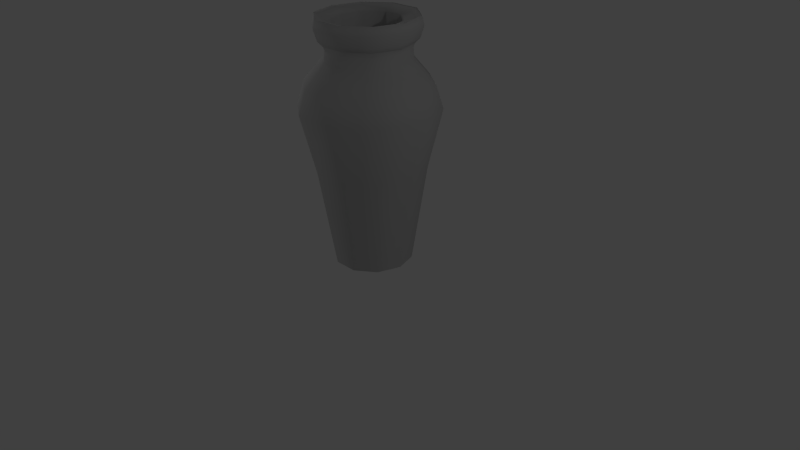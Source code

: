 # Source: Vaso.blend  (saved by Blender 2.76.0; exported with 4.5.12 LTS)
import bpy
from mathutils import Matrix  # noqa: F401  (used for matrix-valued properties, if any)

bpy.ops.wm.read_factory_settings(use_empty=True)
scene = bpy.context.scene
scene.name = 'Scene'

# ---- collections
col_collection_1 = bpy.data.collections.new('Collection 1'); scene.collection.children.link(col_collection_1)

# ---- materials (node trees are filled in below, after node groups)
mat_lambert1 = bpy.data.materials.new('lambert1')
mat_lambert1.alpha_threshold = 0.0
mat_lambert1.use_transparent_shadow = False
mat_lambert1.diffuse_color = (0.5, 0.5, 0.5, 1.0)
mat_lambert1.roughness = 0.5
mat_lambert1.specular_intensity = 0.25

# ---- material node trees

# ---- world
world_world = bpy.data.worlds.new('World'); scene.world = world_world
world_world.color = (0.05088, 0.05088, 0.05088)
world_world.use_sun_shadow = False
world_world.sun_shadow_jitter_overblur = 0.0
world_world.cycles.sampling_method = 'MANUAL'
world_world.cycles.sample_map_resolution = 256

# ---- cameras
cam_camera = bpy.data.cameras.new('Camera')
cam_camera.clip_end = 100.0
cam_camera.lens = 35.0
cam_camera.sensor_width = 32.0
cam_camera.sensor_height = 18.0
cam_camera.ortho_scale = 7.314
cam_camera.dof.focus_distance = 0.0
cam_camera.dof.aperture_fstop = 128.0

# ---- lights
light_lamp_002 = bpy.data.lights.new('Lamp.002', 'POINT')
light_lamp_002.transmission_factor = 0.0
light_lamp_002.cutoff_distance = 30.0
light_lamp_002.energy = 100.0
light_lamp_002.shadow_buffer_clip_start = 1.001
light_lamp_002.shadow_soft_size = 0.1
light_lamp_002.shadow_maximum_resolution = 0.006
light_lamp_002.use_absolute_resolution = True
light_lamp_002.cycles.use_multiple_importance_sampling = False
light_lamp_001 = bpy.data.lights.new('Lamp.001', 'POINT')
light_lamp_001.transmission_factor = 0.0
light_lamp_001.cutoff_distance = 30.0
light_lamp_001.energy = 100.0
light_lamp_001.shadow_buffer_clip_start = 1.001
light_lamp_001.shadow_soft_size = 0.1
light_lamp_001.shadow_maximum_resolution = 0.006
light_lamp_001.use_absolute_resolution = True
light_lamp_001.cycles.use_multiple_importance_sampling = False
light_lamp = bpy.data.lights.new('Lamp', 'POINT')
light_lamp.transmission_factor = 0.0
light_lamp.cutoff_distance = 30.0
light_lamp.energy = 100.0
light_lamp.shadow_buffer_clip_start = 1.001
light_lamp.shadow_soft_size = 0.1
light_lamp.shadow_maximum_resolution = 0.006
light_lamp.use_absolute_resolution = True
light_lamp.cycles.use_multiple_importance_sampling = False

# ---- meshes
me_untitled = bpy.data.meshes.new('Untitled')
me_untitled.from_pydata([(0.2595, 1.028, -0.1885), (0.09912, 1.028, -0.3051), (-0.09912, 1.028, -0.3051), (-0.2595, 1.028, -0.1885), (-0.3208, 1.028, 3.367e-08), (-0.2595, 1.028, 0.1885), (-0.09912, 1.028, 0.3051), (0.09912, 1.028, 0.3051), (0.2595, 1.028, 0.1885), (0.3208, 1.028, 5.213e-08), (0.07032, 1.007, 0.2164), (-0.07032, 1.007, 0.2164), (-0.1841, 1.007, 0.1338), (-0.2276, 1.007, 2.664e-08), (-0.1841, 1.007, -0.1338), (-0.07032, 1.007, -0.2164), (0.07032, 1.007, -0.2164), (0.1841, 1.007, -0.1338), (0.2276, 1.007, 3.287e-08), (0.1841, 1.007, 0.1338), (0.08166, -0.368, -0.2513), (0.2138, -0.368, -0.1553), (-0.08166, -0.368, -0.2513), (-0.2138, -0.368, -0.1553), (-0.2642, -0.368, 1.424e-07), (-0.2138, -0.368, 0.1553), (-0.08166, -0.368, 0.2513), (0.08166, -0.368, 0.2513), (0.2138, -0.368, 0.1553), (0.2642, -0.368, 1.434e-07), (0.1155, 0.2076, -0.3555), (0.3024, 0.2076, -0.2197), (-0.1155, 0.2076, -0.3555), (-0.3024, 0.2076, -0.2197), (-0.3738, 0.2076, 6.567e-08), (-0.3024, 0.2076, 0.2197), (-0.1155, 0.2076, 0.3555), (0.1155, 0.2076, 0.3555), (0.3024, 0.2076, 0.2197), (0.3738, 0.2076, 4.823e-08), (0.131, 0.6706, -0.4032), (0.343, 0.6706, -0.2492), (-0.131, 0.6706, -0.4032), (-0.343, 0.6706, -0.2492), (-0.424, 0.6706, 4.913e-08), (-0.343, 0.6706, 0.2492), (-0.131, 0.6706, 0.4032), (0.131, 0.6706, 0.4032), (0.343, 0.6706, 0.2492), (0.424, 0.6706, 6.654e-08), (0.1092, 0.742, -0.336), (0.2858, 0.742, -0.2076), (-0.1092, 0.742, -0.336), (-0.2858, 0.742, -0.2076), (-0.3533, 0.742, 1.943e-08), (-0.2858, 0.742, 0.2076), (-0.1092, 0.742, 0.336), (0.1092, 0.742, 0.336), (0.2858, 0.742, 0.2076), (0.3533, 0.742, 5.163e-08), (0.08924, 0.8067, -0.2747), (0.2336, 0.8067, -0.1697), (-0.08924, 0.8067, -0.2747), (-0.2336, 0.8067, -0.1697), (-0.2888, 0.8067, 6.717e-09), (-0.2336, 0.8067, 0.1697), (-0.08924, 0.8067, 0.2747), (0.08924, 0.8067, 0.2747), (0.2336, 0.8067, 0.1697), (0.2888, 0.8067, 5.859e-08), (0.08743, 0.8675, -0.2691), (0.2289, 0.8675, -0.1663), (-0.08743, 0.8675, -0.2691), (-0.2289, 0.8675, -0.1663), (-0.2829, 0.8675, 4.765e-08), (-0.2289, 0.8675, 0.1663), (-0.08743, 0.8675, 0.2691), (0.08743, 0.8675, 0.2691), (0.2289, 0.8675, 0.1663), (0.2829, 0.8675, 2.773e-08), (0.09082, 0.8926, -0.2795), (0.2378, 0.8926, -0.1727), (-0.09082, 0.8926, -0.2795), (-0.2378, 0.8926, -0.1727), (-0.2939, 0.8926, -9.19e-08), (-0.2378, 0.8926, 0.1727), (-0.09082, 0.8926, 0.2795), (0.09082, 0.8926, 0.2795), (0.2378, 0.8926, 0.1727), (0.2939, 0.8926, 1.658e-07), (0.1084, 0.9846, 0.3336), (-0.1084, 0.9846, 0.3336), (0.1037, 1.035, 0.3192), (-0.1037, 1.035, 0.3192), (-0.2837, 0.9846, 0.2061), (-0.2715, 1.035, 0.1973), (-0.3507, 0.9846, 1.116e-07), (-0.3356, 1.035, -5.803e-10), (-0.2837, 0.9846, -0.2061), (-0.2715, 1.035, -0.1973), (-0.1084, 0.9846, -0.3336), (-0.1037, 1.035, -0.3192), (0.1084, 0.9846, -0.3336), (0.1037, 1.035, -0.3192), (0.2837, 0.9846, -0.2061), (0.2715, 1.035, -0.1973), (0.3507, 0.9846, -3.92e-08), (0.3356, 1.035, 1.08e-07), (0.2837, 0.9846, 0.2061), (0.2715, 1.035, 0.1973), (0.1008, 0.9192, 0.3102), (-0.1008, 0.9192, 0.3102), (-0.2639, 0.9192, 0.1917), (-0.3262, 0.9192, 9.978e-08), (-0.2639, 0.9192, -0.1917), (-0.1008, 0.9192, -0.3102), (0.1008, 0.9192, -0.3102), (0.2639, 0.9192, -0.1917), (0.3262, 0.9192, 2.195e-07), (0.2639, 0.9192, 0.1917), (0.08201, 0.6558, 0.2524), (-0.08201, 0.6558, 0.2524), (-0.2147, 0.6558, 0.156), (-0.2654, 0.6558, 9.949e-08), (-0.2147, 0.6558, -0.156), (-0.08201, 0.6558, -0.2524), (0.08201, 0.6558, -0.2524), (0.2147, 0.6558, -0.156), (0.2654, 0.6558, 1.068e-07), (0.2147, 0.6558, 0.156), (0.1457, 0.5433, -0.4483), (0.3813, 0.5433, -0.2771), (-0.1457, 0.5433, -0.4483), (-0.3813, 0.5433, -0.2771), (-0.4714, 0.5433, 3.271e-08), (-0.3813, 0.5433, 0.2771), (-0.1457, 0.5433, 0.4483), (0.1457, 0.5433, 0.4483), (0.3813, 0.5433, 0.2771), (0.4714, 0.5433, 2.689e-08)], [], [(20, 30, 31, 21), (22, 32, 30, 20), (23, 33, 32, 22), (24, 34, 33, 23), (25, 35, 34, 24), (26, 36, 35, 25), (27, 37, 36, 26), (28, 38, 37, 27), (29, 39, 38, 28), (21, 31, 39, 29), (131, 130, 40, 41), (130, 132, 42, 40), (132, 133, 43, 42), (133, 134, 44, 43), (134, 135, 45, 44), (135, 136, 46, 45), (136, 137, 47, 46), (137, 138, 48, 47), (138, 139, 49, 48), (139, 131, 41, 49), (41, 40, 50, 51), (40, 42, 52, 50), (42, 43, 53, 52), (43, 44, 54, 53), (44, 45, 55, 54), (45, 46, 56, 55), (46, 47, 57, 56), (47, 48, 58, 57), (48, 49, 59, 58), (49, 41, 51, 59), (50, 60, 61, 51), (52, 62, 60, 50), (53, 63, 62, 52), (54, 64, 63, 53), (55, 65, 64, 54), (56, 66, 65, 55), (57, 67, 66, 56), (58, 68, 67, 57), (59, 69, 68, 58), (51, 61, 69, 59), (61, 60, 70, 71), (60, 62, 72, 70), (62, 63, 73, 72), (63, 64, 74, 73), (64, 65, 75, 74), (65, 66, 76, 75), (66, 67, 77, 76), (67, 68, 78, 77), (68, 69, 79, 78), (69, 61, 71, 79), (71, 70, 80, 81), (70, 72, 82, 80), (72, 73, 83, 82), (73, 74, 84, 83), (74, 75, 85, 84), (75, 76, 86, 85), (76, 77, 87, 86), (77, 78, 88, 87), (78, 79, 89, 88), (79, 71, 81, 89), (91, 90, 92, 93), (94, 91, 93, 95), (96, 94, 95, 97), (98, 96, 97, 99), (100, 98, 99, 101), (102, 100, 101, 103), (104, 102, 103, 105), (106, 104, 105, 107), (108, 106, 107, 109), (90, 108, 109, 92), (111, 110, 90, 91), (112, 111, 91, 94), (113, 112, 94, 96), (114, 113, 96, 98), (115, 114, 98, 100), (116, 115, 100, 102), (117, 116, 102, 104), (118, 117, 104, 106), (119, 118, 106, 108), (110, 119, 108, 90), (81, 80, 116, 117), (89, 81, 117, 118), (88, 89, 118, 119), (87, 88, 119, 110), (86, 87, 110, 111), (85, 86, 111, 112), (84, 85, 112, 113), (83, 84, 113, 114), (82, 83, 114, 115), (80, 82, 115, 116), (20, 21, 29, 28, 27, 26, 25, 24, 23, 22), (11, 6, 7, 10), (12, 5, 6, 11), (13, 4, 5, 12), (14, 3, 4, 13), (15, 2, 3, 14), (16, 1, 2, 15), (17, 0, 1, 16), (18, 9, 0, 17), (19, 8, 9, 18), (10, 7, 8, 19), (7, 6, 93, 92), (6, 5, 95, 93), (5, 4, 97, 95), (4, 3, 99, 97), (3, 2, 101, 99), (2, 1, 103, 101), (1, 0, 105, 103), (0, 9, 107, 105), (9, 8, 109, 107), (8, 7, 92, 109), (17, 16, 126, 127), (12, 11, 121, 122), (19, 18, 128, 129), (14, 13, 123, 124), (16, 15, 125, 126), (10, 19, 129, 120), (11, 10, 120, 121), (18, 17, 127, 128), (13, 12, 122, 123), (15, 14, 124, 125), (39, 31, 131, 139), (38, 39, 139, 138), (37, 38, 138, 137), (36, 37, 137, 136), (35, 36, 136, 135), (34, 35, 135, 134), (33, 34, 134, 133), (32, 33, 133, 132), (30, 32, 132, 130), (31, 30, 130, 131)])
me_untitled.polygons.foreach_set('use_smooth', [True] * 131)
_k = set([(20, 21), (20, 22), (21, 29), (22, 23), (23, 24), (24, 25), (25, 26), (26, 27), (27, 28), (28, 29), (80, 81), (80, 82), (81, 89), (82, 83), (83, 84), (84, 85), (85, 86), (86, 87), (87, 88), (88, 89)])
me_untitled.attributes.new('sharp_edge', 'BOOLEAN', 'EDGE').data.foreach_set('value', [ (min(e.vertices), max(e.vertices)) in _k for e in me_untitled.edges])
_uv = me_untitled.uv_layers.new(name='map1')
_uv.uv.foreach_set('vector', [0.002317, 0.5092, 0.07844, 0.5092, 0.07844, 0.5854, 0.002317, 0.5854, 0.002317, 0.4331, 0.07844, 0.4331, 0.07844, 0.5092, 0.002317, 0.5092, 0.002317, 0.357, 0.07844, 0.357, 0.07844, 0.4331, 0.002317, 0.4331, 0.002317, 0.2809, 0.07844, 0.2809, 0.07844, 0.357, 0.002317, 0.357, 0.002317, 0.2047, 0.07844, 0.2047, 0.07844, 0.2809, 0.002317, 0.2809, 0.002317, 0.1286, 0.07844, 0.1286, 0.07844, 0.2047, 0.002317, 0.2047, 0.002317, 0.8137, 0.07844, 0.8137, 0.07844, 0.8899, 0.002317, 0.8899, 0.002317, 0.7376, 0.07844, 0.7376, 0.07844, 0.8137, 0.002317, 0.8137, 0.002317, 0.6615, 0.07844, 0.6615, 0.07844, 0.7376, 0.002317, 0.7376, 0.002317, 0.5854, 0.07844, 0.5854, 0.07844, 0.6615, 0.002317, 0.6615, 0.1546, 0.5854, 0.1546, 0.5092, 0.2307, 0.5092, 0.2307, 0.5854, 0.1546, 0.5092, 0.1546, 0.4331, 0.2307, 0.4331, 0.2307, 0.5092, 0.1546, 0.4331, 0.1546, 0.357, 0.2307, 0.357, 0.2307, 0.4331, 0.1546, 0.357, 0.1546, 0.2809, 0.2307, 0.2809, 0.2307, 0.357, 0.1546, 0.2809, 0.1546, 0.2047, 0.2307, 0.2047, 0.2307, 0.2809, 0.1546, 0.2047, 0.1546, 0.1286, 0.2307, 0.1286, 0.2307, 0.2047, 0.1546, 0.8899, 0.1546, 0.8137, 0.2307, 0.8137, 0.2307, 0.8899, 0.1546, 0.8137, 0.1546, 0.7376, 0.2307, 0.7376, 0.2307, 0.8137, 0.1546, 0.7376, 0.1546, 0.6615, 0.2307, 0.6615, 0.2307, 0.7376, 0.1546, 0.6615, 0.1546, 0.5854, 0.2307, 0.5854, 0.2307, 0.6615, 0.2307, 0.5854, 0.2307, 0.5092, 0.3068, 0.5092, 0.3068, 0.5854, 0.2307, 0.5092, 0.2307, 0.4331, 0.3068, 0.4331, 0.3068, 0.5092, 0.2307, 0.4331, 0.2307, 0.357, 0.3068, 0.357, 0.3068, 0.4331, 0.2307, 0.357, 0.2307, 0.2809, 0.3068, 0.2809, 0.3068, 0.357, 0.2307, 0.2809, 0.2307, 0.2047, 0.3068, 0.2047, 0.3068, 0.2809, 0.2307, 0.2047, 0.2307, 0.1286, 0.3068, 0.1286, 0.3068, 0.2047, 0.2307, 0.8899, 0.2307, 0.8137, 0.3068, 0.8137, 0.3068, 0.8899, 0.2307, 0.8137, 0.2307, 0.7376, 0.3068, 0.7376, 0.3068, 0.8137, 0.2307, 0.7376, 0.2307, 0.6615, 0.3068, 0.6615, 0.3068, 0.7376, 0.2307, 0.6615, 0.2307, 0.5854, 0.3068, 0.5854, 0.3068, 0.6615, 0.3068, 0.5092, 0.3829, 0.5092, 0.3829, 0.5854, 0.3068, 0.5854, 0.3068, 0.4331, 0.3829, 0.4331, 0.3829, 0.5092, 0.3068, 0.5092, 0.3068, 0.357, 0.3829, 0.357, 0.3829, 0.4331, 0.3068, 0.4331, 0.3068, 0.2809, 0.3829, 0.2809, 0.3829, 0.357, 0.3068, 0.357, 0.3068, 0.2047, 0.3829, 0.2047, 0.3829, 0.2809, 0.3068, 0.2809, 0.3068, 0.1286, 0.3829, 0.1286, 0.3829, 0.2047, 0.3068, 0.2047, 0.3068, 0.8137, 0.3829, 0.8137, 0.3829, 0.8899, 0.3068, 0.8899, 0.3068, 0.7376, 0.3829, 0.7376, 0.3829, 0.8137, 0.3068, 0.8137, 0.3068, 0.6615, 0.3829, 0.6615, 0.3829, 0.7376, 0.3068, 0.7376, 0.3068, 0.5854, 0.3829, 0.5854, 0.3829, 0.6615, 0.3068, 0.6615, 0.3829, 0.5854, 0.3829, 0.5092, 0.4591, 0.5092, 0.4591, 0.5854, 0.3829, 0.5092, 0.3829, 0.4331, 0.4591, 0.4331, 0.4591, 0.5092, 0.3829, 0.4331, 0.3829, 0.357, 0.4591, 0.357, 0.4591, 0.4331, 0.3829, 0.357, 0.3829, 0.2809, 0.4591, 0.2809, 0.4591, 0.357, 0.3829, 0.2809, 0.3829, 0.2047, 0.4591, 0.2047, 0.4591, 0.2809, 0.3829, 0.2047, 0.3829, 0.1286, 0.4591, 0.1286, 0.4591, 0.2047, 0.3829, 0.8899, 0.3829, 0.8137, 0.4591, 0.8137, 0.4591, 0.8899, 0.3829, 0.8137, 0.3829, 0.7376, 0.4591, 0.7376, 0.4591, 0.8137, 0.3829, 0.7376, 0.3829, 0.6615, 0.4591, 0.6615, 0.4591, 0.7376, 0.3829, 0.6615, 0.3829, 0.5854, 0.4591, 0.5854, 0.4591, 0.6615, 0.4591, 0.5854, 0.4591, 0.5092, 0.5352, 0.5092, 0.5352, 0.5854, 0.4591, 0.5092, 0.4591, 0.4331, 0.5352, 0.4331, 0.5352, 0.5092, 0.4591, 0.4331, 0.4591, 0.357, 0.5352, 0.357, 0.5352, 0.4331, 0.4591, 0.357, 0.4591, 0.2809, 0.5352, 0.2809, 0.5352, 0.357, 0.4591, 0.2809, 0.4591, 0.2047, 0.5352, 0.2047, 0.5352, 0.2809, 0.4591, 0.2047, 0.4591, 0.1286, 0.5352, 0.1286, 0.5352, 0.2047, 0.4591, 0.8899, 0.4591, 0.8137, 0.5352, 0.8137, 0.5352, 0.8899, 0.4591, 0.8137, 0.4591, 0.7376, 0.5352, 0.7376, 0.5352, 0.8137, 0.4591, 0.7376, 0.4591, 0.6615, 0.5352, 0.6615, 0.5352, 0.7376, 0.4591, 0.6615, 0.4591, 0.5854, 0.5352, 0.5854, 0.5352, 0.6615, 0.6875, 0.8899, 0.6875, 0.8137, 0.7636, 0.8137, 0.7636, 0.8899, 0.6875, 0.2047, 0.6875, 0.1286, 0.7636, 0.1286, 0.7636, 0.2047, 0.6875, 0.2809, 0.6875, 0.2047, 0.7636, 0.2047, 0.7636, 0.2809, 0.6875, 0.357, 0.6875, 0.2809, 0.7636, 0.2809, 0.7636, 0.357, 0.6875, 0.4331, 0.6875, 0.357, 0.7636, 0.357, 0.7636, 0.4331, 0.6875, 0.5092, 0.6875, 0.4331, 0.7636, 0.4331, 0.7636, 0.5092, 0.6875, 0.5854, 0.6875, 0.5092, 0.7636, 0.5092, 0.7636, 0.5854, 0.6875, 0.6615, 0.6875, 0.5854, 0.7636, 0.5854, 0.7636, 0.6615, 0.6875, 0.7376, 0.6875, 0.6615, 0.7636, 0.6615, 0.7636, 0.7376, 0.6875, 0.8137, 0.6875, 0.7376, 0.7636, 0.7376, 0.7636, 0.8137, 0.6113, 0.8899, 0.6113, 0.8137, 0.6875, 0.8137, 0.6875, 0.8899, 0.6113, 0.2047, 0.6113, 0.1286, 0.6875, 0.1286, 0.6875, 0.2047, 0.6113, 0.2809, 0.6113, 0.2047, 0.6875, 0.2047, 0.6875, 0.2809, 0.6113, 0.357, 0.6113, 0.2809, 0.6875, 0.2809, 0.6875, 0.357, 0.6113, 0.4331, 0.6113, 0.357, 0.6875, 0.357, 0.6875, 0.4331, 0.6113, 0.5092, 0.6113, 0.4331, 0.6875, 0.4331, 0.6875, 0.5092, 0.6113, 0.5854, 0.6113, 0.5092, 0.6875, 0.5092, 0.6875, 0.5854, 0.6113, 0.6615, 0.6113, 0.5854, 0.6875, 0.5854, 0.6875, 0.6615, 0.6113, 0.7376, 0.6113, 0.6615, 0.6875, 0.6615, 0.6875, 0.7376, 0.6113, 0.8137, 0.6113, 0.7376, 0.6875, 0.7376, 0.6875, 0.8137, 0.5352, 0.5854, 0.5352, 0.5092, 0.6113, 0.5092, 0.6113, 0.5854, 0.5352, 0.6615, 0.5352, 0.5854, 0.6113, 0.5854, 0.6113, 0.6615, 0.5352, 0.7376, 0.5352, 0.6615, 0.6113, 0.6615, 0.6113, 0.7376, 0.5352, 0.8137, 0.5352, 0.7376, 0.6113, 0.7376, 0.6113, 0.8137, 0.5352, 0.8899, 0.5352, 0.8137, 0.6113, 0.8137, 0.6113, 0.8899, 0.5352, 0.2047, 0.5352, 0.1286, 0.6113, 0.1286, 0.6113, 0.2047, 0.5352, 0.2809, 0.5352, 0.2047, 0.6113, 0.2047, 0.6113, 0.2809, 0.5352, 0.357, 0.5352, 0.2809, 0.6113, 0.2809, 0.6113, 0.357, 0.5352, 0.4331, 0.5352, 0.357, 0.6113, 0.357, 0.6113, 0.4331, 0.5352, 0.5092, 0.5352, 0.4331, 0.6113, 0.4331, 0.6113, 0.5092, 0.002317, 0.5092, 0.002317, 0.5854, 0.002317, 0.2809, 0.002317, 0.2809, 0.002317, 0.2809, 0.002317, 0.2809, 0.002317, 0.5092, 0.002317, 0.5092, 0.002317, 0.5092, 0.002317, 0.5092, 0.9158, 0.8899, 0.8397, 0.8899, 0.8397, 0.8137, 0.9158, 0.8137, 0.9158, 0.2047, 0.8397, 0.2047, 0.8397, 0.1286, 0.9158, 0.1286, 0.9158, 0.2809, 0.8397, 0.2809, 0.8397, 0.2047, 0.9158, 0.2047, 0.9158, 0.357, 0.8397, 0.357, 0.8397, 0.2809, 0.9158, 0.2809, 0.9158, 0.4331, 0.8397, 0.4331, 0.8397, 0.357, 0.9158, 0.357, 0.9158, 0.5092, 0.8397, 0.5092, 0.8397, 0.4331, 0.9158, 0.4331, 0.9158, 0.5854, 0.8397, 0.5854, 0.8397, 0.5092, 0.9158, 0.5092, 0.9158, 0.6615, 0.8397, 0.6615, 0.8397, 0.5854, 0.9158, 0.5854, 0.9158, 0.7376, 0.8397, 0.7376, 0.8397, 0.6615, 0.9158, 0.6615, 0.9158, 0.8137, 0.8397, 0.8137, 0.8397, 0.7376, 0.9158, 0.7376, 0.8397, 0.8137, 0.8397, 0.8899, 0.7636, 0.8899, 0.7636, 0.8137, 0.8397, 0.1286, 0.8397, 0.2047, 0.7636, 0.2047, 0.7636, 0.1286, 0.8397, 0.2047, 0.8397, 0.2809, 0.7636, 0.2809, 0.7636, 0.2047, 0.8397, 0.2809, 0.8397, 0.357, 0.7636, 0.357, 0.7636, 0.2809, 0.8397, 0.357, 0.8397, 0.4331, 0.7636, 0.4331, 0.7636, 0.357, 0.8397, 0.4331, 0.8397, 0.5092, 0.7636, 0.5092, 0.7636, 0.4331, 0.8397, 0.5092, 0.8397, 0.5854, 0.7636, 0.5854, 0.7636, 0.5092, 0.8397, 0.5854, 0.8397, 0.6615, 0.7636, 0.6615, 0.7636, 0.5854, 0.8397, 0.6615, 0.8397, 0.7376, 0.7636, 0.7376, 0.7636, 0.6615, 0.8397, 0.7376, 0.8397, 0.8137, 0.7636, 0.8137, 0.7636, 0.7376, 0.9158, 0.5854, 0.9158, 0.5092, 0.992, 0.5092, 0.992, 0.5854, 0.9158, 0.2047, 0.9158, 0.1286, 0.992, 0.1286, 0.992, 0.2047, 0.9158, 0.7376, 0.9158, 0.6615, 0.992, 0.6615, 0.992, 0.7376, 0.9158, 0.357, 0.9158, 0.2809, 0.992, 0.2809, 0.992, 0.357, 0.9158, 0.5092, 0.9158, 0.4331, 0.992, 0.4331, 0.992, 0.5092, 0.9158, 0.8137, 0.9158, 0.7376, 0.992, 0.7376, 0.992, 0.8137, 0.9158, 0.8899, 0.9158, 0.8137, 0.992, 0.8137, 0.992, 0.8899, 0.9158, 0.6615, 0.9158, 0.5854, 0.992, 0.5854, 0.992, 0.6615, 0.9158, 0.2809, 0.9158, 0.2047, 0.992, 0.2047, 0.992, 0.2809, 0.9158, 0.4331, 0.9158, 0.357, 0.992, 0.357, 0.992, 0.4331, 0.07844, 0.6615, 0.07844, 0.5854, 0.1546, 0.5854, 0.1546, 0.6615, 0.07844, 0.7376, 0.07844, 0.6615, 0.1546, 0.6615, 0.1546, 0.7376, 0.07844, 0.8137, 0.07844, 0.7376, 0.1546, 0.7376, 0.1546, 0.8137, 0.07844, 0.8899, 0.07844, 0.8137, 0.1546, 0.8137, 0.1546, 0.8899, 0.07844, 0.2047, 0.07844, 0.1286, 0.1546, 0.1286, 0.1546, 0.2047, 0.07844, 0.2809, 0.07844, 0.2047, 0.1546, 0.2047, 0.1546, 0.2809, 0.07844, 0.357, 0.07844, 0.2809, 0.1546, 0.2809, 0.1546, 0.357, 0.07844, 0.4331, 0.07844, 0.357, 0.1546, 0.357, 0.1546, 0.4331, 0.07844, 0.5092, 0.07844, 0.4331, 0.1546, 0.4331, 0.1546, 0.5092, 0.07844, 0.5854, 0.07844, 0.5092, 0.1546, 0.5092, 0.1546, 0.5854])
me_untitled.materials.append(mat_lambert1)
me_untitled.use_remesh_preserve_volume = False
me_untitled.use_remesh_preserve_attributes = False
me_untitled.use_mirror_vertex_groups = False
me_untitled.update()
me_untitled.normals_split_custom_set([tuple(v) for v in zip(*[iter([0.3036, -0.1869, -0.9343, 0.3002, -0.2373, -0.9239, 0.7859, -0.2373, -0.571, 0.7948, -0.1869, -0.5774, -0.3036, -0.1869, -0.9343, -0.3002, -0.2372, -0.9239, 0.3002, -0.2373, -0.9239, 0.3036, -0.1869, -0.9343, -0.7948, -0.1869, -0.5774, -0.7859, -0.2373, -0.571, -0.3002, -0.2372, -0.9239, -0.3036, -0.1869, -0.9343, -0.9824, -0.1869, 6.723e-08, -0.9715, -0.2372, 2.123e-05, -0.7859, -0.2373, -0.571, -0.7948, -0.1869, -0.5774, -0.7948, -0.1869, 0.5774, -0.7859, -0.2373, 0.571, -0.9715, -0.2372, 2.123e-05, -0.9824, -0.1869, 6.723e-08, -0.3036, -0.1869, 0.9343, -0.3002, -0.2373, 0.9239, -0.7859, -0.2373, 0.571, -0.7948, -0.1869, 0.5774, 0.3036, -0.1869, 0.9343, 0.3002, -0.2373, 0.9239, -0.3002, -0.2373, 0.9239, -0.3036, -0.1869, 0.9343, 0.7948, -0.1869, 0.5774, 0.7859, -0.2373, 0.571, 0.3002, -0.2373, 0.9239, 0.3036, -0.1869, 0.9343, 0.9824, -0.1869, 4.802e-08, 0.9714, -0.2373, -2.157e-05, 0.7859, -0.2373, 0.571, 0.7948, -0.1869, 0.5774, 0.7948, -0.1869, -0.5774, 0.7859, -0.2373, -0.571, 0.9714, -0.2373, -2.157e-05, 0.9824, -0.1869, 4.802e-08, 0.7963, 0.03482, -0.6039, 0.3283, 0.03525, -0.9439, 0.2756, 0.4883, -0.828, 0.7062, 0.4879, -0.5131, 0.3283, 0.03525, -0.9439, -0.2892, 0.03525, -0.9566, -0.2637, 0.4884, -0.8318, 0.2756, 0.4883, -0.828, -0.2892, 0.03525, -0.9566, -0.7963, 0.03525, -0.6039, -0.7023, 0.4884, -0.5179, -0.2637, 0.4884, -0.8318, -0.7963, 0.03525, -0.6039, -0.9992, 0.03525, -0.02055, -0.8726, 0.4884, -0.006219, -0.7023, 0.4884, -0.5179, -0.9992, 0.03525, -0.02055, -0.8205, 0.03525, 0.5706, -0.7096, 0.4884, 0.5079, -0.8726, 0.4884, -0.006219, -0.8205, 0.03525, 0.5706, -0.3283, 0.03525, 0.9439, -0.2756, 0.4883, 0.828, -0.7096, 0.4884, 0.5079, -0.3283, 0.03525, 0.9439, 0.2892, 0.03525, 0.9566, 0.2637, 0.4883, 0.8318, -0.2756, 0.4883, 0.828, 0.2892, 0.03525, 0.9566, 0.7963, 0.03525, 0.6039, 0.7023, 0.4883, 0.5179, 0.2637, 0.4883, 0.8318, 0.7963, 0.03525, 0.6039, 0.9992, 0.03525, 0.02055, 0.8726, 0.4883, 0.006219, 0.7023, 0.4883, 0.5179, 0.9992, 0.03525, 0.02055, 0.7963, 0.03482, -0.6039, 0.7062, 0.4879, -0.5131, 0.8726, 0.4883, 0.006219, 0.7062, 0.4879, -0.5131, 0.2756, 0.4883, -0.828, 0.2359, 0.6646, -0.7089, 0.6046, 0.6645, -0.4393, 0.2756, 0.4883, -0.828, -0.2637, 0.4884, -0.8318, -0.2259, 0.6646, -0.7122, 0.2359, 0.6646, -0.7089, -0.2637, 0.4884, -0.8318, -0.7023, 0.4884, -0.5179, -0.6013, 0.6646, -0.4434, -0.2259, 0.6646, -0.7122, -0.7023, 0.4884, -0.5179, -0.8726, 0.4884, -0.006219, -0.7471, 0.6646, -0.005276, -0.6013, 0.6646, -0.4434, -0.8726, 0.4884, -0.006219, -0.7096, 0.4884, 0.5079, -0.6075, 0.6646, 0.4349, -0.7471, 0.6646, -0.005276, -0.7096, 0.4884, 0.5079, -0.2756, 0.4883, 0.828, -0.2359, 0.6646, 0.7089, -0.6075, 0.6646, 0.4349, -0.2756, 0.4883, 0.828, 0.2637, 0.4883, 0.8318, 0.2259, 0.6646, 0.7122, -0.2359, 0.6646, 0.7089, 0.2637, 0.4883, 0.8318, 0.7023, 0.4883, 0.5179, 0.6013, 0.6646, 0.4434, 0.2259, 0.6646, 0.7122, 0.7023, 0.4883, 0.5179, 0.8726, 0.4883, 0.006219, 0.7471, 0.6646, 0.005276, 0.6013, 0.6646, 0.4434, 0.8726, 0.4883, 0.006219, 0.7062, 0.4879, -0.5131, 0.6046, 0.6645, -0.4393, 0.7471, 0.6646, 0.005276, 0.2359, 0.6646, -0.7089, 0.2768, 0.4285, -0.8601, 0.731, 0.4284, -0.5311, 0.6046, 0.6645, -0.4393, -0.2259, 0.6646, -0.7122, -0.2816, 0.4285, -0.8585, 0.2768, 0.4285, -0.8601, 0.2359, 0.6646, -0.7089, -0.6013, 0.6646, -0.4434, -0.7325, 0.4285, -0.529, -0.2816, 0.4285, -0.8585, -0.2259, 0.6646, -0.7122, -0.7471, 0.6646, -0.005276, -0.9035, 0.4285, 0.002556, -0.7325, 0.4285, -0.529, -0.6013, 0.6646, -0.4434, -0.6075, 0.6646, 0.4349, -0.7295, 0.4285, 0.5331, -0.9035, 0.4285, 0.002556, -0.7471, 0.6646, -0.005276, -0.2359, 0.6646, 0.7089, -0.2768, 0.4285, 0.8601, -0.7295, 0.4285, 0.5331, -0.6075, 0.6646, 0.4349, 0.2259, 0.6646, 0.7122, 0.2816, 0.4285, 0.8585, -0.2768, 0.4285, 0.8601, -0.2359, 0.6646, 0.7089, 0.6013, 0.6646, 0.4434, 0.7325, 0.4285, 0.529, 0.2816, 0.4285, 0.8585, 0.2259, 0.6646, 0.7122, 0.7471, 0.6646, 0.005276, 0.9035, 0.4285, -0.002555, 0.7325, 0.4285, 0.529, 0.6013, 0.6646, 0.4434, 0.6046, 0.6645, -0.4393, 0.731, 0.4284, -0.5311, 0.9035, 0.4285, -0.002555, 0.7471, 0.6646, 0.005276, 0.731, 0.4284, -0.5311, 0.2768, 0.4285, -0.8601, 0.3754, 0.1651, -0.912, 0.7968, 0.1736, -0.5788, 0.2768, 0.4285, -0.8601, -0.2816, 0.4285, -0.8585, -0.2324, 0.1651, -0.9585, 0.3754, 0.1651, -0.912, -0.2816, 0.4285, -0.8585, -0.7325, 0.4285, -0.529, -0.7514, 0.1651, -0.6389, -0.2324, 0.1651, -0.9585, -0.7325, 0.4285, -0.529, -0.9035, 0.4285, 0.002556, -0.9834, 0.1651, -0.0752, -0.7514, 0.1651, -0.6389, -0.9035, 0.4285, 0.002556, -0.7295, 0.4285, 0.5331, -0.8398, 0.1651, 0.5172, -0.9834, 0.1651, -0.0752, -0.7295, 0.4285, 0.5331, -0.2768, 0.4285, 0.8601, -0.3754, 0.1651, 0.912, -0.8398, 0.1651, 0.5172, -0.2768, 0.4285, 0.8601, 0.2816, 0.4285, 0.8585, 0.2324, 0.1651, 0.9585, -0.3754, 0.1651, 0.912, 0.2816, 0.4285, 0.8585, 0.7325, 0.4285, 0.529, 0.7514, 0.1651, 0.6389, 0.2324, 0.1651, 0.9585, 0.7325, 0.4285, 0.529, 0.9035, 0.4285, -0.002555, 0.9834, 0.1651, 0.0752, 0.7514, 0.1651, 0.6389, 0.9035, 0.4285, -0.002555, 0.731, 0.4284, -0.5311, 0.7968, 0.1736, -0.5788, 0.9834, 0.1651, 0.0752, 0.7968, 0.1736, -0.5788, 0.3754, 0.1651, -0.912, 0.3088, -0.4278, -0.8495, 0.7646, -0.4046, -0.5017, 0.3754, 0.1651, -0.912, -0.2324, 0.1651, -0.9585, -0.2495, -0.4278, -0.8688, 0.3088, -0.4278, -0.8495, -0.2324, 0.1651, -0.9585, -0.7514, 0.1651, -0.6389, -0.7125, -0.4278, -0.5562, -0.2495, -0.4278, -0.8688, -0.7514, 0.1651, -0.6389, -0.9834, 0.1651, -0.0752, -0.9033, -0.4278, -0.03114, -0.7125, -0.4278, -0.5562, -0.9834, 0.1651, -0.0752, -0.8398, 0.1651, 0.5172, -0.7491, -0.4278, 0.5058, -0.9033, -0.4278, -0.03114, -0.8398, 0.1651, 0.5172, -0.3754, 0.1651, 0.912, -0.3088, -0.4278, 0.8495, -0.7491, -0.4278, 0.5058, -0.3754, 0.1651, 0.912, 0.2324, 0.1651, 0.9585, 0.2495, -0.4278, 0.8688, -0.3088, -0.4278, 0.8495, 0.2324, 0.1651, 0.9585, 0.7514, 0.1651, 0.6389, 0.7125, -0.4278, 0.5562, 0.2495, -0.4278, 0.8688, 0.7514, 0.1651, 0.6389, 0.9834, 0.1651, 0.0752, 0.9033, -0.4278, 0.03114, 0.7125, -0.4278, 0.5562, 0.9834, 0.1651, 0.0752, 0.7968, 0.1736, -0.5788, 0.7646, -0.4046, -0.5017, 0.9033, -0.4278, 0.03114, -0.3126, -0.05977, 0.948, 0.3085, -0.06017, 0.9493, 0.2085, 0.7574, 0.6188, -0.2018, 0.7573, 0.6211, -0.8101, -0.05977, 0.5832, -0.3126, -0.05977, 0.948, -0.2018, 0.7573, 0.6211, -0.5283, 0.7573, 0.3838, -0.9982, -0.05983, -0.004356, -0.8101, -0.05977, 0.5832, -0.5283, 0.7573, 0.3838, -0.653, 0.7573, 8.215e-07, -0.805, -0.05977, -0.5902, -0.9982, -0.05983, -0.004356, -0.653, 0.7573, 8.215e-07, -0.5283, 0.7573, -0.3838, -0.3043, -0.05983, -0.9507, -0.805, -0.05977, -0.5902, -0.5283, 0.7573, -0.3838, -0.2018, 0.7573, -0.6211, 0.3126, -0.05982, -0.948, -0.3043, -0.05983, -0.9507, -0.2018, 0.7573, -0.6211, 0.2018, 0.7573, -0.6211, 0.8101, -0.05977, -0.5832, 0.3126, -0.05982, -0.948, 0.2018, 0.7573, -0.6211, 0.5283, 0.7573, -0.3838, 0.9982, -0.05983, 0.004356, 0.8101, -0.05977, -0.5832, 0.5283, 0.7573, -0.3838, 0.653, 0.7573, 2.815e-07, 0.805, -0.05983, 0.5903, 0.9982, -0.05983, 0.004356, 0.653, 0.7573, 2.815e-07, 0.5283, 0.7573, 0.3838, 0.3085, -0.06017, 0.9493, 0.805, -0.05983, 0.5903, 0.5283, 0.7573, 0.3838, 0.2085, 0.7574, 0.6188, -0.2686, -0.4571, 0.8479, 0.2749, -0.4569, 0.846, 0.3085, -0.06017, 0.9493, -0.3126, -0.05977, 0.948, -0.7157, -0.4571, 0.5281, -0.2686, -0.4571, 0.8479, -0.3126, -0.05977, 0.948, -0.8101, -0.05977, 0.5832, -0.8894, -0.4571, 0.006608, -0.7157, -0.4571, 0.5281, -0.8101, -0.05977, 0.5832, -0.9982, -0.05983, -0.004356, -0.7234, -0.4571, -0.5174, -0.8894, -0.4571, 0.006608, -0.9982, -0.05983, -0.004356, -0.805, -0.05977, -0.5902, -0.2811, -0.4571, -0.8438, -0.7234, -0.4571, -0.5174, -0.805, -0.05977, -0.5902, -0.3043, -0.05983, -0.9507, 0.2686, -0.4571, -0.8479, -0.2811, -0.4571, -0.8438, -0.3043, -0.05983, -0.9507, 0.3126, -0.05982, -0.948, 0.7157, -0.4571, -0.5281, 0.2686, -0.4571, -0.8479, 0.3126, -0.05982, -0.948, 0.8101, -0.05977, -0.5832, 0.8894, -0.4571, -0.006607, 0.7157, -0.4571, -0.5281, 0.8101, -0.05977, -0.5832, 0.9982, -0.05983, 0.004356, 0.7234, -0.4571, 0.5174, 0.8894, -0.4571, -0.006607, 0.9982, -0.05983, 0.004356, 0.805, -0.05983, 0.5903, 0.2749, -0.4569, 0.846, 0.7234, -0.4571, 0.5174, 0.805, -0.05983, 0.5903, 0.3085, -0.06017, 0.9493, 0.4834, -0.7776, -0.4021, 0.1681, -0.7563, -0.6322, 0.2686, -0.4571, -0.8479, 0.7157, -0.4571, -0.5281, 0.6532, -0.7563, -0.03554, 0.4834, -0.7776, -0.4021, 0.7157, -0.4571, -0.5281, 0.8894, -0.4571, -0.006607, 0.5494, -0.7563, 0.3552, 0.6532, -0.7563, -0.03554, 0.8894, -0.4571, -0.006607, 0.7234, -0.4571, 0.5174, 0.2357, -0.7563, 0.6103, 0.5494, -0.7563, 0.3552, 0.7234, -0.4571, 0.5174, 0.2749, -0.4569, 0.846, -0.1681, -0.7563, 0.6323, 0.2357, -0.7563, 0.6103, 0.2749, -0.4569, 0.846, -0.2686, -0.4571, 0.8479, -0.5076, -0.7563, 0.4127, -0.1681, -0.7563, 0.6323, -0.2686, -0.4571, 0.8479, -0.7157, -0.4571, 0.5281, -0.6532, -0.7563, 0.03554, -0.5076, -0.7563, 0.4127, -0.7157, -0.4571, 0.5281, -0.8894, -0.4571, 0.006608, -0.5494, -0.7563, -0.3552, -0.6532, -0.7563, 0.03554, -0.8894, -0.4571, 0.006608, -0.7234, -0.4571, -0.5174, -0.2357, -0.7563, -0.6103, -0.5494, -0.7563, -0.3552, -0.7234, -0.4571, -0.5174, -0.2811, -0.4571, -0.8438, 0.1681, -0.7563, -0.6322, -0.2357, -0.7563, -0.6103, -0.2811, -0.4571, -0.8438, 0.2686, -0.4571, -0.8479, 0.0, -1.0, 0.0, 0.0, -1.0, 0.0, 0.0, -1.0, 0.0, 0.0, -1.0, 0.0, 0.0, -1.0, 0.0, 0.0, -1.0, 0.0, 0.0, -1.0, 0.0, 0.0, -1.0, 0.0, 0.0, -1.0, 0.0, 0.0, -1.0, 0.0, 0.2339, 0.6534, -0.72, 0.1091, 0.96, -0.2579, -0.08498, 0.9614, -0.2616, -0.2339, 0.6534, -0.72, 0.6125, 0.6534, -0.445, 0.2398, 0.96, -0.1445, 0.1091, 0.96, -0.2579, 0.2339, 0.6534, -0.72, 0.757, 0.6534, 1.668e-07, 0.279, 0.96, 0.02404, 0.2398, 0.96, -0.1445, 0.6125, 0.6534, -0.445, 0.6125, 0.6534, 0.445, 0.2116, 0.96, 0.1834, 0.279, 0.96, 0.02404, 0.757, 0.6534, 1.668e-07, 0.2339, 0.6534, 0.72, 0.06334, 0.96, 0.2727, 0.2116, 0.96, 0.1834, 0.6125, 0.6534, 0.445, -0.2339, 0.6534, 0.72, -0.1091, 0.96, 0.2579, 0.06334, 0.96, 0.2727, 0.2339, 0.6534, 0.72, -0.6125, 0.6534, 0.445, -0.2398, 0.96, 0.1445, -0.1091, 0.96, 0.2579, -0.2339, 0.6534, 0.72, -0.757, 0.6534, 1.961e-07, -0.279, 0.96, -0.02402, -0.2398, 0.96, 0.1445, -0.6125, 0.6534, 0.445, -0.6125, 0.6534, -0.445, -0.2116, 0.96, -0.1834, -0.279, 0.96, -0.02402, -0.757, 0.6534, 1.961e-07, -0.2339, 0.6534, -0.72, -0.08498, 0.9614, -0.2616, -0.2116, 0.96, -0.1834, -0.6125, 0.6534, -0.445, -0.08498, 0.9614, -0.2616, 0.1091, 0.96, -0.2579, -0.2018, 0.7573, 0.6211, 0.2085, 0.7574, 0.6188, 0.1091, 0.96, -0.2579, 0.2398, 0.96, -0.1445, -0.5283, 0.7573, 0.3838, -0.2018, 0.7573, 0.6211, 0.2398, 0.96, -0.1445, 0.279, 0.96, 0.02404, -0.653, 0.7573, 8.215e-07, -0.5283, 0.7573, 0.3838, 0.279, 0.96, 0.02404, 0.2116, 0.96, 0.1834, -0.5283, 0.7573, -0.3838, -0.653, 0.7573, 8.215e-07, 0.2116, 0.96, 0.1834, 0.06334, 0.96, 0.2727, -0.2018, 0.7573, -0.6211, -0.5283, 0.7573, -0.3838, 0.06334, 0.96, 0.2727, -0.1091, 0.96, 0.2579, 0.2018, 0.7573, -0.6211, -0.2018, 0.7573, -0.6211, -0.1091, 0.96, 0.2579, -0.2398, 0.96, 0.1445, 0.5283, 0.7573, -0.3838, 0.2018, 0.7573, -0.6211, -0.2398, 0.96, 0.1445, -0.279, 0.96, -0.02402, 0.653, 0.7573, 2.815e-07, 0.5283, 0.7573, -0.3838, -0.279, 0.96, -0.02402, -0.2116, 0.96, -0.1834, 0.5283, 0.7573, 0.3838, 0.653, 0.7573, 2.815e-07, -0.2116, 0.96, -0.1834, -0.08498, 0.9614, -0.2616, 0.2085, 0.7574, 0.6188, 0.5283, 0.7573, 0.3838, -0.6125, 0.6534, 0.445, -0.2339, 0.6534, 0.72, -0.3072, -0.107, 0.9456, -0.8044, -0.107, 0.5844, 0.6125, 0.6534, -0.445, 0.2339, 0.6534, -0.72, 0.3072, -0.107, -0.9456, 0.8044, -0.107, -0.5844, -0.6125, 0.6534, -0.445, -0.757, 0.6534, 1.961e-07, -0.9943, -0.107, -8.656e-07, -0.8044, -0.107, -0.5844, 0.6125, 0.6534, 0.445, 0.757, 0.6534, 1.668e-07, 0.9943, -0.107, -7.128e-08, 0.8044, -0.107, 0.5844, -0.2339, 0.6534, 0.72, 0.2339, 0.6534, 0.72, 0.3072, -0.107, 0.9456, -0.3072, -0.107, 0.9456, -0.2339, 0.6534, -0.72, -0.6125, 0.6534, -0.445, -0.8044, -0.107, -0.5844, -0.3072, -0.107, -0.9456, 0.2339, 0.6534, -0.72, -0.2339, 0.6534, -0.72, -0.3072, -0.107, -0.9456, 0.3072, -0.107, -0.9456, -0.757, 0.6534, 1.961e-07, -0.6125, 0.6534, 0.445, -0.8044, -0.107, 0.5844, -0.9943, -0.107, -8.656e-07, 0.757, 0.6534, 1.668e-07, 0.6125, 0.6534, -0.445, 0.8044, -0.107, -0.5844, 0.9943, -0.107, -7.128e-08, 0.2339, 0.6534, 0.72, 0.6125, 0.6534, 0.445, 0.8044, -0.107, 0.5844, 0.3072, -0.107, 0.9456, 0.9714, -0.2373, -2.157e-05, 0.7859, -0.2373, -0.571, 0.7963, 0.03482, -0.6039, 0.9992, 0.03525, 0.02055, 0.7859, -0.2373, 0.571, 0.9714, -0.2373, -2.157e-05, 0.9992, 0.03525, 0.02055, 0.7963, 0.03525, 0.6039, 0.3002, -0.2373, 0.9239, 0.7859, -0.2373, 0.571, 0.7963, 0.03525, 0.6039, 0.2892, 0.03525, 0.9566, -0.3002, -0.2373, 0.9239, 0.3002, -0.2373, 0.9239, 0.2892, 0.03525, 0.9566, -0.3283, 0.03525, 0.9439, -0.7859, -0.2373, 0.571, -0.3002, -0.2373, 0.9239, -0.3283, 0.03525, 0.9439, -0.8205, 0.03525, 0.5706, -0.9715, -0.2372, 2.123e-05, -0.7859, -0.2373, 0.571, -0.8205, 0.03525, 0.5706, -0.9992, 0.03525, -0.02055, -0.7859, -0.2373, -0.571, -0.9715, -0.2372, 2.123e-05, -0.9992, 0.03525, -0.02055, -0.7963, 0.03525, -0.6039, -0.3002, -0.2372, -0.9239, -0.7859, -0.2373, -0.571, -0.7963, 0.03525, -0.6039, -0.2892, 0.03525, -0.9566, 0.3002, -0.2373, -0.9239, -0.3002, -0.2372, -0.9239, -0.2892, 0.03525, -0.9566, 0.3283, 0.03525, -0.9439, 0.7859, -0.2373, -0.571, 0.3002, -0.2373, -0.9239, 0.3283, 0.03525, -0.9439, 0.7963, 0.03482, -0.6039])] * 3)])

# ---- objects
ob_lamp_002 = bpy.data.objects.new('Lamp.002', light_lamp_002)
ob_lamp_001 = bpy.data.objects.new('Lamp.001', light_lamp_001)
ob_pcylinder1 = bpy.data.objects.new('pCylinder1', me_untitled)
ob_lamp = bpy.data.objects.new('Lamp', light_lamp)
ob_camera = bpy.data.objects.new('Camera', cam_camera)

# ---- transforms, parenting, visibility, modifiers, constraints
ob_lamp_002.location = (-7.189, -7.121, 3.061)
ob_lamp_002.rotation_euler = (0.6503, 0.05522, 1.866)
ob_lamp_002.lock_rotations_4d = False
ob_lamp_002.empty_display_type = 'ARROWS'
ob_lamp_002.color = (0.0, 0.0, 0.0, 0.0)
ob_lamp_002.lineart.crease_threshold = 0.0
ob_lamp_001.location = (-7.189, 1.005, 5.444)
ob_lamp_001.rotation_euler = (0.6503, 0.05522, 1.866)
ob_lamp_001.lock_rotations_4d = False
ob_lamp_001.empty_display_type = 'ARROWS'
ob_lamp_001.color = (0.0, 0.0, 0.0, 0.0)
ob_lamp_001.lineart.crease_threshold = 0.0
ob_pcylinder1.location = (0.0, 0.0, 0.8147)
ob_pcylinder1.rotation_euler = (1.571, -0.0, 0.0)
ob_pcylinder1.scale = (1.875, 2.193, 1.875)
ob_pcylinder1.color = (0.8, 0.8, 0.8, 1.0)
ob_pcylinder1.lineart.crease_threshold = 0.0
ob_lamp.location = (7.656, 1.005, 5.904)
ob_lamp.rotation_euler = (0.6503, 0.05522, 1.866)
ob_lamp.lock_rotations_4d = False
ob_lamp.empty_display_type = 'ARROWS'
ob_lamp.color = (0.0, 0.0, 0.0, 0.0)
ob_lamp.lineart.crease_threshold = 0.0
ob_camera.location = (7.481, -6.508, 5.344)
ob_camera.rotation_euler = (1.109, 0.01082, 0.8149)
ob_camera.lock_rotations_4d = False
ob_camera.empty_display_type = 'ARROWS'
ob_camera.color = (0.0, 0.0, 0.0, 0.0)
ob_camera.display_type = 'WIRE'
ob_camera.lineart.crease_threshold = 0.0

# ---- collection membership
col_collection_1.objects.link(ob_lamp_002)
col_collection_1.objects.link(ob_lamp_001)
col_collection_1.objects.link(ob_pcylinder1)
col_collection_1.objects.link(ob_lamp)
col_collection_1.objects.link(ob_camera)

# ---- scene / render settings (as saved in the file)
scene.camera = ob_camera
scene.frame_start = 1; scene.frame_end = 250; scene.frame_set(1)
scene.render.engine = 'BLENDER_EEVEE_NEXT'
scene.render.resolution_percentage = 50
scene.render.dither_intensity = 0.0
scene.cycles.use_denoising = False
scene.cycles.samples = 10
scene.cycles.sampling_pattern = 'TABULATED_SOBOL'
scene.cycles.light_sampling_threshold = 0.0
scene.cycles.use_adaptive_sampling = False
scene.cycles.use_light_tree = False
scene.cycles.blur_glossy = 0.0
scene.cycles.pixel_filter_type = 'GAUSSIAN'
scene.cycles.sample_clamp_indirect = 0.0
scene.view_settings.view_transform = 'Standard'
bpy.context.view_layer.update()
